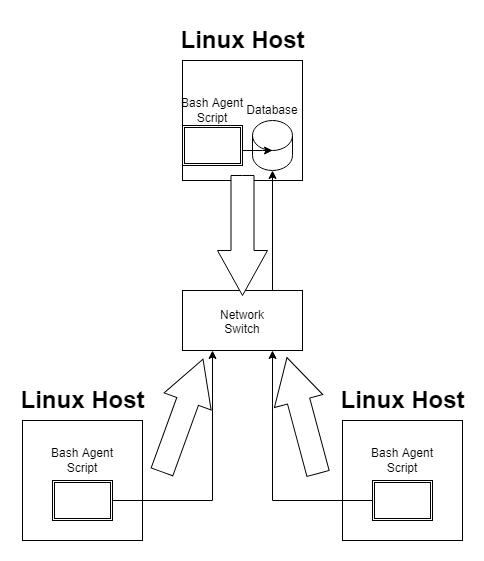

The diagram above was exported from draw.io. Its source (the exported page's mxGraphModel, read from the mxfile embedded in the PNG):
<mxGraphModel dx="1422" dy="762" grid="1" gridSize="10" guides="1" tooltips="1" connect="1" arrows="1" fold="1" page="1" pageScale="1" pageWidth="850" pageHeight="1100" math="0" shadow="0">
  <root>
    <mxCell id="0" />
    <mxCell id="1" parent="0" />
    <mxCell id="ZZjxWrKVeB8mYO9LAQAe-1" value="" style="whiteSpace=wrap;html=1;aspect=fixed;" parent="1" vertex="1">
      <mxGeometry x="360" y="40" width="120" height="120" as="geometry" />
    </mxCell>
    <mxCell id="ZZjxWrKVeB8mYO9LAQAe-2" value="" style="whiteSpace=wrap;html=1;aspect=fixed;" parent="1" vertex="1">
      <mxGeometry x="200" y="400" width="120" height="120" as="geometry" />
    </mxCell>
    <mxCell id="ZZjxWrKVeB8mYO9LAQAe-3" value="" style="whiteSpace=wrap;html=1;aspect=fixed;" parent="1" vertex="1">
      <mxGeometry x="520" y="400" width="120" height="120" as="geometry" />
    </mxCell>
    <mxCell id="ZZjxWrKVeB8mYO9LAQAe-5" value="" style="rounded=0;whiteSpace=wrap;html=1;" parent="1" vertex="1">
      <mxGeometry x="360" y="270" width="120" height="60" as="geometry" />
    </mxCell>
    <mxCell id="ZZjxWrKVeB8mYO9LAQAe-6" value="" style="shape=cylinder3;whiteSpace=wrap;html=1;boundedLbl=1;backgroundOutline=1;size=15;" parent="1" vertex="1">
      <mxGeometry x="430" y="100" width="40" height="50" as="geometry" />
    </mxCell>
    <mxCell id="ZZjxWrKVeB8mYO9LAQAe-7" value="Linux Host" style="text;strokeColor=none;fillColor=none;html=1;fontSize=24;fontStyle=1;verticalAlign=middle;align=center;" parent="1" vertex="1">
      <mxGeometry x="370" width="100" height="40" as="geometry" />
    </mxCell>
    <mxCell id="ZZjxWrKVeB8mYO9LAQAe-8" value="Linux Host" style="text;strokeColor=none;fillColor=none;html=1;fontSize=24;fontStyle=1;verticalAlign=middle;align=center;" parent="1" vertex="1">
      <mxGeometry x="210" y="360" width="100" height="40" as="geometry" />
    </mxCell>
    <mxCell id="ZZjxWrKVeB8mYO9LAQAe-9" value="Linux Host" style="text;strokeColor=none;fillColor=none;html=1;fontSize=24;fontStyle=1;verticalAlign=middle;align=center;" parent="1" vertex="1">
      <mxGeometry x="530" y="360" width="100" height="40" as="geometry" />
    </mxCell>
    <UserObject label="Database" placeholders="1" name="Variable" id="ZZjxWrKVeB8mYO9LAQAe-11">
      <mxCell style="text;html=1;strokeColor=none;fillColor=none;align=center;verticalAlign=middle;whiteSpace=wrap;overflow=hidden;" parent="1" vertex="1">
        <mxGeometry x="410" y="80" width="80" height="20" as="geometry" />
      </mxCell>
    </UserObject>
    <mxCell id="ZZjxWrKVeB8mYO9LAQAe-12" value="" style="shape=ext;double=1;rounded=0;whiteSpace=wrap;html=1;" parent="1" vertex="1">
      <mxGeometry x="360" y="105" width="60" height="40" as="geometry" />
    </mxCell>
    <mxCell id="ZZjxWrKVeB8mYO9LAQAe-13" value="" style="shape=ext;double=1;rounded=0;whiteSpace=wrap;html=1;" parent="1" vertex="1">
      <mxGeometry x="230" y="460" width="60" height="40" as="geometry" />
    </mxCell>
    <mxCell id="ZZjxWrKVeB8mYO9LAQAe-14" value="" style="shape=ext;double=1;rounded=0;whiteSpace=wrap;html=1;" parent="1" vertex="1">
      <mxGeometry x="550" y="460" width="60" height="40" as="geometry" />
    </mxCell>
    <UserObject label="Bash Agent Script" placeholders="1" name="Variable" id="ZZjxWrKVeB8mYO9LAQAe-15">
      <mxCell style="text;html=1;strokeColor=none;fillColor=none;align=center;verticalAlign=middle;whiteSpace=wrap;overflow=hidden;" parent="1" vertex="1">
        <mxGeometry x="215" y="420" width="90" height="40" as="geometry" />
      </mxCell>
    </UserObject>
    <UserObject label="Bash Agent Script" placeholders="1" name="Variable" id="ZZjxWrKVeB8mYO9LAQAe-16">
      <mxCell style="text;html=1;strokeColor=none;fillColor=none;align=center;verticalAlign=middle;whiteSpace=wrap;overflow=hidden;" parent="1" vertex="1">
        <mxGeometry x="535" y="420" width="90" height="40" as="geometry" />
      </mxCell>
    </UserObject>
    <mxCell id="ZZjxWrKVeB8mYO9LAQAe-17" value="" style="edgeStyle=segmentEdgeStyle;endArrow=classic;html=1;rounded=0;entryX=0.25;entryY=1;entryDx=0;entryDy=0;" parent="1" target="ZZjxWrKVeB8mYO9LAQAe-5" edge="1">
      <mxGeometry width="50" height="50" relative="1" as="geometry">
        <mxPoint x="290" y="480" as="sourcePoint" />
        <mxPoint x="350" y="430" as="targetPoint" />
        <Array as="points">
          <mxPoint x="390" y="480" />
        </Array>
      </mxGeometry>
    </mxCell>
    <mxCell id="ZZjxWrKVeB8mYO9LAQAe-18" value="" style="edgeStyle=segmentEdgeStyle;endArrow=classic;html=1;rounded=0;exitX=0;exitY=0.5;exitDx=0;exitDy=0;entryX=0.75;entryY=1;entryDx=0;entryDy=0;" parent="1" source="ZZjxWrKVeB8mYO9LAQAe-14" target="ZZjxWrKVeB8mYO9LAQAe-5" edge="1">
      <mxGeometry width="50" height="50" relative="1" as="geometry">
        <mxPoint x="400" y="480" as="sourcePoint" />
        <mxPoint x="460" y="340" as="targetPoint" />
        <Array as="points">
          <mxPoint x="450" y="480" />
          <mxPoint x="450" y="330" />
        </Array>
      </mxGeometry>
    </mxCell>
    <mxCell id="ZZjxWrKVeB8mYO9LAQAe-19" value="&lt;span style=&quot;color: rgba(0 , 0 , 0 , 0) ; font-family: monospace ; font-size: 0px ; background-color: rgb(248 , 249 , 250)&quot;&gt;%3CmxGraphModel%3E%3Croot%3E%3CmxCell%20id%3D%220%22%2F%3E%3CmxCell%20id%3D%221%22%20parent%3D%220%22%2F%3E%3CUserObject%20label%3D%22Bash%20Agent%20Script%22%20placeholders%3D%221%22%20name%3D%22Variable%22%20id%3D%222%22%3E%3CmxCell%20style%3D%22text%3Bhtml%3D1%3BstrokeColor%3Dnone%3BfillColor%3Dnone%3Balign%3Dcenter%3BverticalAlign%3Dmiddle%3BwhiteSpace%3Dwrap%3Boverflow%3Dhidden%3B%22%20vertex%3D%221%22%20parent%3D%221%22%3E%3CmxGeometry%20x%3D%22535%22%20y%3D%22420%22%20width%3D%2290%22%20height%3D%2240%22%20as%3D%22geometry%22%2F%3E%3C%2FmxCell%3E%3C%2FUserObject%3E%3C%2Froot%3E%3C%2FmxGraphModel%3E&lt;/span&gt;" style="html=1;shadow=0;dashed=0;align=center;verticalAlign=middle;shape=mxgraph.arrows2.arrow;dy=0.54;dx=45;notch=0;rotation=-70;" parent="1" vertex="1">
      <mxGeometry x="300" y="370" width="120" height="50" as="geometry" />
    </mxCell>
    <mxCell id="ZZjxWrKVeB8mYO9LAQAe-20" value="" style="html=1;shadow=0;dashed=0;align=center;verticalAlign=middle;shape=mxgraph.arrows2.arrow;dy=0.54;dx=45;notch=0;rotation=-105;" parent="1" vertex="1">
      <mxGeometry x="420" y="370" width="120" height="50" as="geometry" />
    </mxCell>
    <UserObject label="Network Switch" placeholders="1" name="Variable" id="ZZjxWrKVeB8mYO9LAQAe-21">
      <mxCell style="text;html=1;strokeColor=none;fillColor=none;align=center;verticalAlign=middle;whiteSpace=wrap;overflow=hidden;" parent="1" vertex="1">
        <mxGeometry x="380" y="285" width="80" height="30" as="geometry" />
      </mxCell>
    </UserObject>
    <UserObject label="Bash Agent Script" placeholders="1" name="Variable" id="ZZjxWrKVeB8mYO9LAQAe-22">
      <mxCell style="text;html=1;strokeColor=none;fillColor=none;align=center;verticalAlign=middle;whiteSpace=wrap;overflow=hidden;" parent="1" vertex="1">
        <mxGeometry x="345" y="70" width="90" height="40" as="geometry" />
      </mxCell>
    </UserObject>
    <mxCell id="ZZjxWrKVeB8mYO9LAQAe-24" value="" style="edgeStyle=segmentEdgeStyle;endArrow=classic;html=1;rounded=0;entryX=0.5;entryY=0.6;entryDx=0;entryDy=0;entryPerimeter=0;" parent="1" source="ZZjxWrKVeB8mYO9LAQAe-12" target="ZZjxWrKVeB8mYO9LAQAe-6" edge="1">
      <mxGeometry width="50" height="50" relative="1" as="geometry">
        <mxPoint x="395" y="220" as="sourcePoint" />
        <mxPoint x="445" y="170" as="targetPoint" />
        <Array as="points">
          <mxPoint x="440" y="130" />
          <mxPoint x="440" y="130" />
        </Array>
      </mxGeometry>
    </mxCell>
    <mxCell id="ZZjxWrKVeB8mYO9LAQAe-25" value="" style="edgeStyle=segmentEdgeStyle;endArrow=classic;html=1;rounded=0;entryX=0.5;entryY=1;entryDx=0;entryDy=0;entryPerimeter=0;" parent="1" target="ZZjxWrKVeB8mYO9LAQAe-6" edge="1">
      <mxGeometry width="50" height="50" relative="1" as="geometry">
        <mxPoint x="450" y="270" as="sourcePoint" />
        <mxPoint x="450" y="250" as="targetPoint" />
      </mxGeometry>
    </mxCell>
    <mxCell id="ZZjxWrKVeB8mYO9LAQAe-26" value="&lt;span style=&quot;color: rgba(0 , 0 , 0 , 0) ; font-family: monospace ; font-size: 0px ; background-color: rgb(248 , 249 , 250)&quot;&gt;%3CmxGraphModel%3E%3Croot%3E%3CmxCell%20id%3D%220%22%2F%3E%3CmxCell%20id%3D%221%22%20parent%3D%220%22%2F%3E%3CUserObject%20label%3D%22Bash%20Agent%20Script%22%20placeholders%3D%221%22%20name%3D%22Variable%22%20id%3D%222%22%3E%3CmxCell%20style%3D%22text%3Bhtml%3D1%3BstrokeColor%3Dnone%3BfillColor%3Dnone%3Balign%3Dcenter%3BverticalAlign%3Dmiddle%3BwhiteSpace%3Dwrap%3Boverflow%3Dhidden%3B%22%20vertex%3D%221%22%20parent%3D%221%22%3E%3CmxGeometry%20x%3D%22535%22%20y%3D%22420%22%20width%3D%2290%22%20height%3D%2240%22%20as%3D%22geometry%22%2F%3E%3C%2FmxCell%3E%3C%2FUserObject%3E%3C%2Froot%3E%3C%2FmxGraphModel%3E&lt;/span&gt;" style="html=1;shadow=0;dashed=0;align=center;verticalAlign=middle;shape=mxgraph.arrows2.arrow;dy=0.54;dx=45;notch=0;rotation=90;" parent="1" vertex="1">
      <mxGeometry x="360" y="190" width="120" height="50" as="geometry" />
    </mxCell>
  </root>
</mxGraphModel>